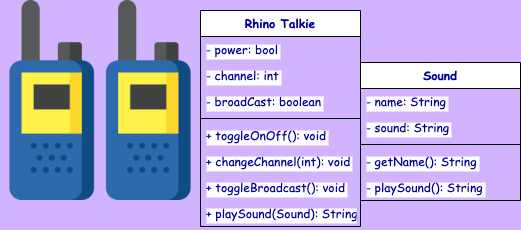

The diagram above was exported from draw.io. Its source (the exported page's mxGraphModel, read from the mxfile embedded in the PNG):
<mxGraphModel dx="678" dy="437" grid="1" gridSize="10" guides="1" tooltips="1" connect="1" arrows="1" fold="1" page="1" pageScale="1" pageWidth="850" pageHeight="1100" background="#D1B3FF" math="0" shadow="0">
  <root>
    <mxCell id="0" />
    <mxCell id="1" parent="0" />
    <mxCell id="QsFlfDtz4IlgqG32Kk9f-1" value="" style="shape=image;verticalLabelPosition=bottom;labelBackgroundColor=#ffffff;verticalAlign=top;aspect=fixed;imageAspect=0;image=data:image/png,(base64 omitted: 19492 chars);" parent="1" vertex="1">
      <mxGeometry x="140" y="120" width="200" height="200" as="geometry" />
    </mxCell>
    <mxCell id="QsFlfDtz4IlgqG32Kk9f-2" value="Rhino Talkie" style="swimlane;fontStyle=1;align=center;verticalAlign=top;childLayout=stackLayout;horizontal=1;startSize=26;horizontalStack=0;resizeParent=1;resizeParentMax=0;resizeLast=0;collapsible=1;marginBottom=0;fontFamily=Comic Sans MS;fontColor=#000099;labelBackgroundColor=#FFFFFF;" parent="1" vertex="1">
      <mxGeometry x="340" y="130" width="160" height="216" as="geometry" />
    </mxCell>
    <mxCell id="QsFlfDtz4IlgqG32Kk9f-3" value="- power: bool" style="text;strokeColor=none;fillColor=none;align=left;verticalAlign=top;spacingLeft=4;spacingRight=4;overflow=hidden;rotatable=0;points=[[0,0.5],[1,0.5]];portConstraint=eastwest;fontFamily=Comic Sans MS;fontColor=#000099;labelBackgroundColor=#FFFFFF;" parent="QsFlfDtz4IlgqG32Kk9f-2" vertex="1">
      <mxGeometry y="26" width="160" height="26" as="geometry" />
    </mxCell>
    <mxCell id="QsFlfDtz4IlgqG32Kk9f-6" value="- channel: int" style="text;strokeColor=none;fillColor=none;align=left;verticalAlign=top;spacingLeft=4;spacingRight=4;overflow=hidden;rotatable=0;points=[[0,0.5],[1,0.5]];portConstraint=eastwest;fontFamily=Comic Sans MS;fontColor=#000099;labelBackgroundColor=#FFFFFF;" parent="QsFlfDtz4IlgqG32Kk9f-2" vertex="1">
      <mxGeometry y="52" width="160" height="26" as="geometry" />
    </mxCell>
    <mxCell id="QsFlfDtz4IlgqG32Kk9f-8" value="- broadCast: boolean" style="text;strokeColor=none;fillColor=none;align=left;verticalAlign=top;spacingLeft=4;spacingRight=4;overflow=hidden;rotatable=0;points=[[0,0.5],[1,0.5]];portConstraint=eastwest;fontFamily=Comic Sans MS;fontColor=#000099;labelBackgroundColor=#FFFFFF;" parent="QsFlfDtz4IlgqG32Kk9f-2" vertex="1">
      <mxGeometry y="78" width="160" height="26" as="geometry" />
    </mxCell>
    <mxCell id="QsFlfDtz4IlgqG32Kk9f-4" value="" style="line;strokeWidth=1;fillColor=none;align=left;verticalAlign=middle;spacingTop=-1;spacingLeft=3;spacingRight=3;rotatable=0;labelPosition=right;points=[];portConstraint=eastwest;fontFamily=Comic Sans MS;fontColor=#000099;labelBackgroundColor=#FFFFFF;" parent="QsFlfDtz4IlgqG32Kk9f-2" vertex="1">
      <mxGeometry y="104" width="160" height="8" as="geometry" />
    </mxCell>
    <mxCell id="QsFlfDtz4IlgqG32Kk9f-5" value="+ toggleOnOff(): void" style="text;strokeColor=none;fillColor=none;align=left;verticalAlign=top;spacingLeft=4;spacingRight=4;overflow=hidden;rotatable=0;points=[[0,0.5],[1,0.5]];portConstraint=eastwest;fontFamily=Comic Sans MS;fontColor=#000099;labelBackgroundColor=#FFFFFF;" parent="QsFlfDtz4IlgqG32Kk9f-2" vertex="1">
      <mxGeometry y="112" width="160" height="26" as="geometry" />
    </mxCell>
    <mxCell id="QsFlfDtz4IlgqG32Kk9f-7" value="+ changeChannel(int): void" style="text;strokeColor=none;fillColor=none;align=left;verticalAlign=top;spacingLeft=4;spacingRight=4;overflow=hidden;rotatable=0;points=[[0,0.5],[1,0.5]];portConstraint=eastwest;fontFamily=Comic Sans MS;fontColor=#000099;labelBackgroundColor=#FFFFFF;" parent="QsFlfDtz4IlgqG32Kk9f-2" vertex="1">
      <mxGeometry y="138" width="160" height="26" as="geometry" />
    </mxCell>
    <mxCell id="QsFlfDtz4IlgqG32Kk9f-9" value="+ toggleBroadcast(): void" style="text;strokeColor=none;fillColor=none;align=left;verticalAlign=top;spacingLeft=4;spacingRight=4;overflow=hidden;rotatable=0;points=[[0,0.5],[1,0.5]];portConstraint=eastwest;fontFamily=Comic Sans MS;fontColor=#000099;labelBackgroundColor=#FFFFFF;" parent="QsFlfDtz4IlgqG32Kk9f-2" vertex="1">
      <mxGeometry y="164" width="160" height="26" as="geometry" />
    </mxCell>
    <mxCell id="wBw4vCY9Q2z0pIuyA9Rs-1" value="+ playSound(Sound): String" style="text;strokeColor=none;fillColor=none;align=left;verticalAlign=top;spacingLeft=4;spacingRight=4;overflow=hidden;rotatable=0;points=[[0,0.5],[1,0.5]];portConstraint=eastwest;fontFamily=Comic Sans MS;fontColor=#000099;labelBackgroundColor=#FFFFFF;" vertex="1" parent="QsFlfDtz4IlgqG32Kk9f-2">
      <mxGeometry y="190" width="160" height="26" as="geometry" />
    </mxCell>
    <mxCell id="QsFlfDtz4IlgqG32Kk9f-10" value="Sound" style="swimlane;fontStyle=1;align=center;verticalAlign=top;childLayout=stackLayout;horizontal=1;startSize=26;horizontalStack=0;resizeParent=1;resizeParentMax=0;resizeLast=0;collapsible=1;marginBottom=0;fontFamily=Comic Sans MS;fontColor=#000099;labelBackgroundColor=#FFFFFF;" parent="1" vertex="1">
      <mxGeometry x="500" y="182" width="160" height="138" as="geometry" />
    </mxCell>
    <mxCell id="QsFlfDtz4IlgqG32Kk9f-11" value="- name: String" style="text;strokeColor=none;fillColor=none;align=left;verticalAlign=top;spacingLeft=4;spacingRight=4;overflow=hidden;rotatable=0;points=[[0,0.5],[1,0.5]];portConstraint=eastwest;fontFamily=Comic Sans MS;fontColor=#000099;labelBackgroundColor=#FFFFFF;" parent="QsFlfDtz4IlgqG32Kk9f-10" vertex="1">
      <mxGeometry y="26" width="160" height="26" as="geometry" />
    </mxCell>
    <mxCell id="QsFlfDtz4IlgqG32Kk9f-14" value="- sound: String" style="text;strokeColor=none;fillColor=none;align=left;verticalAlign=top;spacingLeft=4;spacingRight=4;overflow=hidden;rotatable=0;points=[[0,0.5],[1,0.5]];portConstraint=eastwest;fontFamily=Comic Sans MS;fontColor=#000099;labelBackgroundColor=#FFFFFF;" parent="QsFlfDtz4IlgqG32Kk9f-10" vertex="1">
      <mxGeometry y="52" width="160" height="26" as="geometry" />
    </mxCell>
    <mxCell id="QsFlfDtz4IlgqG32Kk9f-12" value="" style="line;strokeWidth=1;fillColor=none;align=left;verticalAlign=middle;spacingTop=-1;spacingLeft=3;spacingRight=3;rotatable=0;labelPosition=right;points=[];portConstraint=eastwest;fontFamily=Comic Sans MS;fontColor=#000099;labelBackgroundColor=#FFFFFF;" parent="QsFlfDtz4IlgqG32Kk9f-10" vertex="1">
      <mxGeometry y="78" width="160" height="8" as="geometry" />
    </mxCell>
    <mxCell id="QsFlfDtz4IlgqG32Kk9f-13" value="- getName(): String" style="text;strokeColor=none;fillColor=none;align=left;verticalAlign=top;spacingLeft=4;spacingRight=4;overflow=hidden;rotatable=0;points=[[0,0.5],[1,0.5]];portConstraint=eastwest;fontFamily=Comic Sans MS;fontColor=#000099;labelBackgroundColor=#FFFFFF;" parent="QsFlfDtz4IlgqG32Kk9f-10" vertex="1">
      <mxGeometry y="86" width="160" height="26" as="geometry" />
    </mxCell>
    <mxCell id="QsFlfDtz4IlgqG32Kk9f-15" value="- playSound(): String" style="text;strokeColor=none;fillColor=none;align=left;verticalAlign=top;spacingLeft=4;spacingRight=4;overflow=hidden;rotatable=0;points=[[0,0.5],[1,0.5]];portConstraint=eastwest;fontFamily=Comic Sans MS;fontColor=#000099;labelBackgroundColor=#FFFFFF;" parent="QsFlfDtz4IlgqG32Kk9f-10" vertex="1">
      <mxGeometry y="112" width="160" height="26" as="geometry" />
    </mxCell>
  </root>
</mxGraphModel>